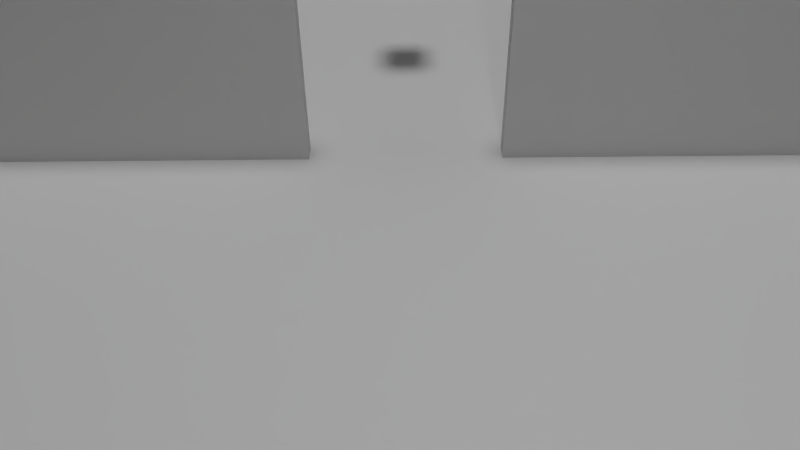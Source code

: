 # Source: room2_target.blend  (saved by Blender 2.69.0; exported with 4.5.12 LTS)
import bpy
from mathutils import Matrix  # noqa: F401  (used for matrix-valued properties, if any)

bpy.ops.wm.read_factory_settings(use_empty=True)
scene = bpy.context.scene
scene.name = 'Scene'

# ---- collections
col_collection_1 = bpy.data.collections.new('Collection 1'); scene.collection.children.link(col_collection_1)

# ---- materials (node trees are filled in below, after node groups)
mat_material = bpy.data.materials.new('Material')
mat_material.alpha_threshold = 0.0
mat_material.use_transparent_shadow = False
mat_material.roughness = 0.5
mat_material.line_color = (0.0, 0.0, 0.0, 1.0)

# ---- material node trees

# ---- world
world_world = bpy.data.worlds.new('World'); scene.world = world_world
world_world.color = (0.05088, 0.05088, 0.05088)
world_world.use_sun_shadow = False
world_world.sun_shadow_jitter_overblur = 0.0
world_world.cycles.sampling_method = 'MANUAL'
world_world.cycles.sample_map_resolution = 256

# ---- cameras
cam_camera = bpy.data.cameras.new('Camera')
cam_camera.clip_end = 100.0
cam_camera.lens = 35.0
cam_camera.sensor_width = 32.0
cam_camera.sensor_height = 18.0
cam_camera.ortho_scale = 7.314
cam_camera.dof.focus_distance = 0.0
cam_camera.dof.aperture_fstop = 128.0

# ---- lights
light_sun = bpy.data.lights.new('Sun', 'SUN')
light_sun.transmission_factor = 0.0
light_sun.angle = 0.1993
light_sun.energy = 1.0
light_sun.shadow_buffer_clip_start = 0.5
light_sun.shadow_soft_size = 0.1
light_sun.shadow_cascade_max_distance = 1000.0
light_sun.cycles.use_multiple_importance_sampling = False
light_lamp = bpy.data.lights.new('Lamp', 'POINT')
light_lamp.transmission_factor = 0.0
light_lamp.cutoff_distance = 30.0
light_lamp.energy = 100.0
light_lamp.shadow_buffer_clip_start = 1.001
light_lamp.shadow_soft_size = 0.1
light_lamp.shadow_maximum_resolution = 0.006
light_lamp.use_absolute_resolution = True
light_lamp.cycles.use_multiple_importance_sampling = False

# ---- meshes
me_cube_004 = bpy.data.meshes.new('Cube.004')
me_cube_004.from_pydata([(-0.25, -0.25, -0.25), (-0.25, 0.25, -0.25), (0.25, 0.25, -0.25), (0.25, -0.25, -0.25), (-0.25, -0.25, 0.25), (-0.25, 0.25, 0.25), (0.25, 0.25, 0.25), (0.25, -0.25, 0.25)], [], [(4, 5, 1, 0), (5, 6, 2, 1), (6, 7, 3, 2), (7, 4, 0, 3), (0, 1, 2, 3), (7, 6, 5, 4)])
me_cube_004.use_remesh_preserve_volume = False
me_cube_004.use_remesh_preserve_attributes = False
me_cube_004.use_mirror_vertex_groups = False
me_cube_004.update()
me_cube_001 = bpy.data.meshes.new('Cube.001')
me_cube_001.from_pydata([(-1.0, -1.0, -1.0), (-1.0, 1.0, -1.0), (1.0, 1.0, -1.0), (1.0, -1.0, -1.0), (-1.0, -1.0, 1.0), (-1.0, 1.0, 1.0), (1.0, 1.0, 1.0), (1.0, -1.0, 1.0)], [], [(4, 5, 1, 0), (5, 6, 2, 1), (6, 7, 3, 2), (7, 4, 0, 3), (0, 1, 2, 3), (7, 6, 5, 4)])
me_cube_001.use_remesh_preserve_volume = False
me_cube_001.use_remesh_preserve_attributes = False
me_cube_001.use_mirror_vertex_groups = False
me_cube_001.update()
me_cube = bpy.data.meshes.new('Cube')
me_cube.from_pydata([(1.0, 1.0, -1.0), (1.0, -1.0, -1.0), (-1.0, -1.0, -1.0), (-1.0, 1.0, -1.0), (1.0, 1.0, 1.0), (1.0, -1.0, 1.0), (-1.0, -1.0, 1.0), (-1.0, 1.0, 1.0)], [], [(0, 1, 2, 3), (4, 7, 6, 5), (0, 4, 5, 1), (1, 5, 6, 2), (2, 6, 7, 3), (4, 0, 3, 7)])
me_cube.materials.append(mat_material)
me_cube.use_remesh_preserve_volume = False
me_cube.use_remesh_preserve_attributes = False
me_cube.use_mirror_vertex_groups = False
me_cube.update()
me_cube_003 = bpy.data.meshes.new('Cube.003')
me_cube_003.from_pydata([(-1.0, -1.0, -1.0), (-1.0, 1.0, -1.0), (1.0, 1.0, -1.0), (1.0, -1.0, -1.0), (-1.0, -1.0, 1.0), (-1.0, 1.0, 1.0), (1.0, 1.0, 1.0), (1.0, -1.0, 1.0)], [], [(4, 5, 1, 0), (5, 6, 2, 1), (6, 7, 3, 2), (7, 4, 0, 3), (0, 1, 2, 3), (7, 6, 5, 4)])
me_cube_003.use_remesh_preserve_volume = False
me_cube_003.use_remesh_preserve_attributes = False
me_cube_003.use_mirror_vertex_groups = False
me_cube_003.update()
me_cube_002 = bpy.data.meshes.new('Cube.002')
me_cube_002.from_pydata([(-1.0, -1.0, -1.0), (-1.0, 1.0, -1.0), (1.0, 1.0, -1.0), (1.0, -1.0, -1.0), (-1.0, -1.0, 1.0), (-1.0, 1.0, 1.0), (1.0, 1.0, 1.0), (1.0, -1.0, 1.0)], [], [(4, 5, 1, 0), (5, 6, 2, 1), (6, 7, 3, 2), (7, 4, 0, 3), (0, 1, 2, 3), (7, 6, 5, 4)])
me_cube_002.use_remesh_preserve_volume = False
me_cube_002.use_remesh_preserve_attributes = False
me_cube_002.use_mirror_vertex_groups = False
me_cube_002.update()

# ---- objects
ob_target_cube = bpy.data.objects.new('target.cube', me_cube_004)
ob_sun = bpy.data.objects.new('Sun', light_sun)
ob_backwall = bpy.data.objects.new('BackWall', me_cube_001)
ob_ground = bpy.data.objects.new('Ground', me_cube)
ob_leftwall = bpy.data.objects.new('LeftWall', me_cube_003)
ob_rightwall = bpy.data.objects.new('RightWall', me_cube_002)
ob_lamp = bpy.data.objects.new('Lamp', light_lamp)
ob_camera = bpy.data.objects.new('Camera', cam_camera)

# ---- transforms, parenting, visibility, modifiers, constraints
ob_target_cube.location = (-1.968, 0.0, 1.855)
ob_target_cube.lineart.crease_threshold = 0.0
ob_sun.location = (0.0, 0.0, 6.665)
ob_sun.lineart.crease_threshold = 0.0
ob_backwall.location = (-5.1, 0.0, 1.5)
ob_backwall.scale = (0.1, 10.0, 1.5)
ob_backwall.lineart.crease_threshold = 0.0
ob_ground.location = (1.1, 0.0, 0.0)
ob_ground.scale = (12.5, 12.5, 0.05)
ob_ground.lock_rotations_4d = False
ob_ground.empty_display_type = 'ARROWS'
ob_ground.lineart.crease_threshold = 0.0
ob_leftwall.location = (0.0, -6.0, 1.5)
ob_leftwall.scale = (0.1, 5.0, 1.5)
ob_leftwall.lineart.crease_threshold = 0.0
ob_rightwall.location = (0.0, 6.0, 1.5)
ob_rightwall.scale = (0.1, 5.0, 1.5)
ob_rightwall.lineart.crease_threshold = 0.0
ob_lamp.location = (4.076, 1.005, 5.904)
ob_lamp.rotation_euler = (0.6503, 0.05522, 1.866)
ob_lamp.lock_rotations_4d = False
ob_lamp.empty_display_type = 'ARROWS'
ob_lamp.color = (0.0, 0.0, 0.0, 0.0)
ob_lamp.lineart.crease_threshold = 0.0
ob_camera.location = (7.481, 0.0, 5.344)
ob_camera.rotation_euler = (0.8727, 0.01082, 1.571)
ob_camera.lock_rotations_4d = False
ob_camera.empty_display_type = 'ARROWS'
ob_camera.color = (0.0, 0.0, 0.0, 0.0)
ob_camera.display_type = 'WIRE'
ob_camera.lineart.crease_threshold = 0.0

# ---- collection membership
col_collection_1.objects.link(ob_target_cube)
col_collection_1.objects.link(ob_sun)
col_collection_1.objects.link(ob_backwall)
col_collection_1.objects.link(ob_ground)
col_collection_1.objects.link(ob_leftwall)
col_collection_1.objects.link(ob_rightwall)
col_collection_1.objects.link(ob_lamp)
col_collection_1.objects.link(ob_camera)

# ---- scene / render settings (as saved in the file)
scene.camera = ob_camera
scene.frame_start = 1; scene.frame_end = 250; scene.frame_set(1)
scene.render.engine = 'BLENDER_EEVEE_NEXT'
scene.render.image_settings.compression = 90
scene.render.resolution_percentage = 50
scene.render.dither_intensity = 0.0
scene.cycles.use_denoising = False
scene.cycles.samples = 10
scene.cycles.sampling_pattern = 'TABULATED_SOBOL'
scene.cycles.light_sampling_threshold = 0.0
scene.cycles.use_adaptive_sampling = False
scene.cycles.use_light_tree = False
scene.cycles.blur_glossy = 0.0
scene.cycles.volume_bounces = 1
scene.cycles.pixel_filter_type = 'GAUSSIAN'
scene.cycles.sample_clamp_indirect = 0.0
scene.view_settings.view_transform = 'Standard'
bpy.context.view_layer.update()
